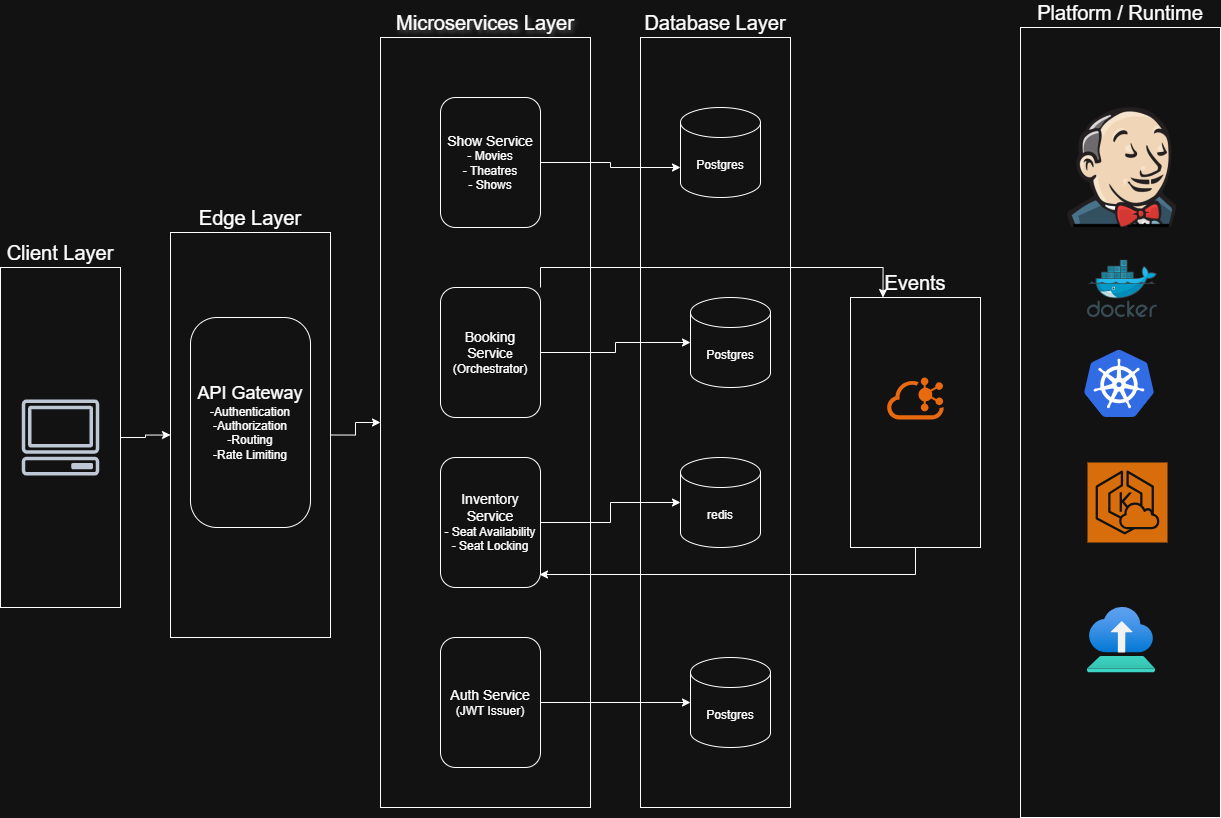

The diagram above was exported from draw.io. Its source (the exported page's mxGraphModel, read from the mxfile embedded in the PNG):
<mxGraphModel dx="2037" dy="1110" grid="1" gridSize="10" guides="1" tooltips="1" connect="1" arrows="1" fold="1" page="1" pageScale="1" pageWidth="850" pageHeight="1100" math="0" shadow="0">
  <root>
    <mxCell id="0" />
    <mxCell id="1" parent="0" />
    <mxCell id="Wh4Af55NApp4Y7Yqi6cs-49" parent="1" style="rounded=0;whiteSpace=wrap;html=1;labelPosition=center;verticalLabelPosition=top;align=center;verticalAlign=bottom;" value="&lt;font style=&quot;font-size: 20px;&quot;&gt;Database Layer&lt;/font&gt;" vertex="1">
      <mxGeometry height="770" width="150" x="660" y="140" as="geometry" />
    </mxCell>
    <mxCell id="Wh4Af55NApp4Y7Yqi6cs-47" edge="1" parent="1" source="Wh4Af55NApp4Y7Yqi6cs-46" style="edgeStyle=orthogonalEdgeStyle;rounded=0;orthogonalLoop=1;jettySize=auto;html=1;exitX=1;exitY=0.5;exitDx=0;exitDy=0;entryX=0;entryY=0.5;entryDx=0;entryDy=0;" target="Wh4Af55NApp4Y7Yqi6cs-39">
      <mxGeometry relative="1" as="geometry" />
    </mxCell>
    <mxCell id="Wh4Af55NApp4Y7Yqi6cs-46" parent="1" style="rounded=0;whiteSpace=wrap;html=1;labelPosition=center;verticalLabelPosition=top;align=center;verticalAlign=bottom;" value="&lt;font style=&quot;font-size: 20px;&quot;&gt;Edge Layer&lt;/font&gt;" vertex="1">
      <mxGeometry height="405" width="160" x="190" y="335" as="geometry" />
    </mxCell>
    <mxCell id="Wh4Af55NApp4Y7Yqi6cs-39" parent="1" style="rounded=0;whiteSpace=wrap;html=1;labelPosition=center;verticalLabelPosition=top;align=center;verticalAlign=bottom;fontColor=default;textShadow=1;" value="&lt;font style=&quot;font-size: 20px;&quot;&gt;Microservices Layer&lt;/font&gt;" vertex="1">
      <mxGeometry height="770" width="210" x="400" y="140" as="geometry" />
    </mxCell>
    <mxCell id="Wh4Af55NApp4Y7Yqi6cs-2" parent="1" style="rounded=1;whiteSpace=wrap;html=1;arcSize=22;" value="&lt;font style=&quot;&quot;&gt;&lt;span style=&quot;font-size: 18px;&quot;&gt;API Gateway&lt;/span&gt;&lt;br&gt;&lt;font style=&quot;font-size: 12px;&quot;&gt;-Authentication&lt;/font&gt;&lt;/font&gt;&lt;div&gt;-Authorization&lt;br&gt;&lt;div&gt;&lt;font style=&quot;&quot;&gt;&lt;font style=&quot;font-size: 12px;&quot;&gt;-Routing&lt;/font&gt;&lt;/font&gt;&lt;/div&gt;&lt;div&gt;&lt;font style=&quot;&quot;&gt;&lt;font style=&quot;font-size: 12px;&quot;&gt;-Rate Limiting&lt;/font&gt;&lt;/font&gt;&lt;/div&gt;&lt;/div&gt;" vertex="1">
      <mxGeometry height="210" width="120" x="210" y="420" as="geometry" />
    </mxCell>
    <mxCell id="Wh4Af55NApp4Y7Yqi6cs-5" parent="1" style="rounded=1;whiteSpace=wrap;html=1;" value="&lt;div&gt;&lt;font style=&quot;font-size: 14px;&quot;&gt;Show Service&lt;/font&gt;&lt;/div&gt;&lt;div&gt;- Movies&lt;/div&gt;&lt;div&gt;- Theatres&lt;/div&gt;&lt;div&gt;- Shows&lt;/div&gt;" vertex="1">
      <mxGeometry height="130" width="100" x="460" y="200" as="geometry" />
    </mxCell>
    <mxCell id="Wh4Af55NApp4Y7Yqi6cs-30" edge="1" parent="1" source="Wh4Af55NApp4Y7Yqi6cs-6" style="edgeStyle=orthogonalEdgeStyle;rounded=0;orthogonalLoop=1;jettySize=auto;html=1;exitX=1;exitY=0;exitDx=0;exitDy=0;entryX=0.25;entryY=0;entryDx=0;entryDy=0;" target="Wh4Af55NApp4Y7Yqi6cs-29">
      <mxGeometry relative="1" as="geometry" />
    </mxCell>
    <mxCell id="Wh4Af55NApp4Y7Yqi6cs-6" parent="1" style="rounded=1;whiteSpace=wrap;html=1;" value="&lt;font style=&quot;font-size: 14px;&quot;&gt;Booking Servic&lt;/font&gt;e&lt;br&gt;(Orchestrator)" vertex="1">
      <mxGeometry height="130" width="100" x="460" y="390" as="geometry" />
    </mxCell>
    <mxCell id="Wh4Af55NApp4Y7Yqi6cs-7" parent="1" style="rounded=1;whiteSpace=wrap;html=1;" value="&lt;font style=&quot;font-size: 14px;&quot;&gt;Inventory Service&lt;br&gt;&lt;/font&gt;- Seat Availability&lt;br&gt;- Seat Locking" vertex="1">
      <mxGeometry height="130" width="100" x="460" y="560" as="geometry" />
    </mxCell>
    <mxCell id="Wh4Af55NApp4Y7Yqi6cs-27" edge="1" parent="1" source="Wh4Af55NApp4Y7Yqi6cs-8" style="edgeStyle=orthogonalEdgeStyle;rounded=0;orthogonalLoop=1;jettySize=auto;html=1;exitX=1;exitY=0.5;exitDx=0;exitDy=0;" target="Wh4Af55NApp4Y7Yqi6cs-24">
      <mxGeometry relative="1" as="geometry" />
    </mxCell>
    <mxCell id="Wh4Af55NApp4Y7Yqi6cs-8" parent="1" style="rounded=1;whiteSpace=wrap;html=1;" value="&lt;div&gt;&lt;font style=&quot;font-size: 14px;&quot;&gt;Auth Service&lt;/font&gt;&lt;/div&gt;&lt;div&gt;(JWT Issuer)&lt;/div&gt;" vertex="1">
      <mxGeometry height="130" width="100" x="460" y="740" as="geometry" />
    </mxCell>
    <mxCell id="Wh4Af55NApp4Y7Yqi6cs-20" parent="1" style="shape=cylinder3;whiteSpace=wrap;html=1;boundedLbl=1;backgroundOutline=1;size=15;" value="Postgres" vertex="1">
      <mxGeometry height="90" width="80" x="700" y="210" as="geometry" />
    </mxCell>
    <mxCell id="Wh4Af55NApp4Y7Yqi6cs-21" edge="1" parent="1" source="Wh4Af55NApp4Y7Yqi6cs-5" style="edgeStyle=orthogonalEdgeStyle;rounded=0;orthogonalLoop=1;jettySize=auto;html=1;exitX=1;exitY=0.5;exitDx=0;exitDy=0;entryX=0;entryY=0;entryDx=0;entryDy=60;entryPerimeter=0;" target="Wh4Af55NApp4Y7Yqi6cs-20">
      <mxGeometry relative="1" as="geometry" />
    </mxCell>
    <mxCell id="Wh4Af55NApp4Y7Yqi6cs-22" parent="1" style="shape=cylinder3;whiteSpace=wrap;html=1;boundedLbl=1;backgroundOutline=1;size=15;" value="Postgres" vertex="1">
      <mxGeometry height="90" width="80" x="710" y="400" as="geometry" />
    </mxCell>
    <mxCell id="Wh4Af55NApp4Y7Yqi6cs-23" parent="1" style="shape=cylinder3;whiteSpace=wrap;html=1;boundedLbl=1;backgroundOutline=1;size=15;" value="redis" vertex="1">
      <mxGeometry height="90" width="80" x="700" y="560" as="geometry" />
    </mxCell>
    <mxCell id="Wh4Af55NApp4Y7Yqi6cs-24" parent="1" style="shape=cylinder3;whiteSpace=wrap;html=1;boundedLbl=1;backgroundOutline=1;size=15;" value="Postgres" vertex="1">
      <mxGeometry height="90" width="80" x="710" y="760" as="geometry" />
    </mxCell>
    <mxCell id="Wh4Af55NApp4Y7Yqi6cs-25" edge="1" parent="1" source="Wh4Af55NApp4Y7Yqi6cs-6" style="edgeStyle=orthogonalEdgeStyle;rounded=0;orthogonalLoop=1;jettySize=auto;html=1;exitX=1;exitY=0.5;exitDx=0;exitDy=0;entryX=0;entryY=0.5;entryDx=0;entryDy=0;entryPerimeter=0;" target="Wh4Af55NApp4Y7Yqi6cs-22">
      <mxGeometry relative="1" as="geometry" />
    </mxCell>
    <mxCell id="Wh4Af55NApp4Y7Yqi6cs-26" edge="1" parent="1" source="Wh4Af55NApp4Y7Yqi6cs-7" style="edgeStyle=orthogonalEdgeStyle;rounded=0;orthogonalLoop=1;jettySize=auto;html=1;exitX=1;exitY=0.5;exitDx=0;exitDy=0;entryX=0;entryY=0.5;entryDx=0;entryDy=0;entryPerimeter=0;" target="Wh4Af55NApp4Y7Yqi6cs-23">
      <mxGeometry relative="1" as="geometry" />
    </mxCell>
    <mxCell id="Wh4Af55NApp4Y7Yqi6cs-29" parent="1" style="rounded=0;whiteSpace=wrap;html=1;labelPosition=center;verticalLabelPosition=top;align=center;verticalAlign=bottom;" value="&lt;font style=&quot;font-size: 20px;&quot;&gt;Events&lt;/font&gt;" vertex="1">
      <mxGeometry height="250" width="130" x="870" y="400" as="geometry" />
    </mxCell>
    <mxCell id="Wh4Af55NApp4Y7Yqi6cs-36" edge="1" parent="1" source="Wh4Af55NApp4Y7Yqi6cs-29" style="edgeStyle=orthogonalEdgeStyle;rounded=0;orthogonalLoop=1;jettySize=auto;html=1;exitX=0.5;exitY=1;exitDx=0;exitDy=0;entryX=0.99;entryY=0.9;entryDx=0;entryDy=0;entryPerimeter=0;" target="Wh4Af55NApp4Y7Yqi6cs-7">
      <mxGeometry relative="1" as="geometry" />
    </mxCell>
    <mxCell id="Wh4Af55NApp4Y7Yqi6cs-38" parent="1" style="rounded=0;whiteSpace=wrap;html=1;labelPosition=center;verticalLabelPosition=top;align=center;verticalAlign=bottom;" value="&lt;font style=&quot;font-size: 20px;&quot;&gt;Platform / Runtime&lt;/font&gt;" vertex="1">
      <mxGeometry height="790" width="200" x="1040" y="130" as="geometry" />
    </mxCell>
    <mxCell id="Wh4Af55NApp4Y7Yqi6cs-48" edge="1" parent="1" source="Wh4Af55NApp4Y7Yqi6cs-43" style="edgeStyle=orthogonalEdgeStyle;rounded=0;orthogonalLoop=1;jettySize=auto;html=1;exitX=1;exitY=0.5;exitDx=0;exitDy=0;entryX=0;entryY=0.5;entryDx=0;entryDy=0;" target="Wh4Af55NApp4Y7Yqi6cs-46">
      <mxGeometry relative="1" as="geometry" />
    </mxCell>
    <mxCell id="Wh4Af55NApp4Y7Yqi6cs-43" parent="1" style="rounded=0;whiteSpace=wrap;html=1;labelPosition=center;verticalLabelPosition=top;align=center;verticalAlign=bottom;" value="&lt;font style=&quot;font-size: 20px;&quot;&gt;Client Layer&lt;/font&gt;" vertex="1">
      <mxGeometry height="340" width="120" x="20" y="370" as="geometry" />
    </mxCell>
    <mxCell id="Wh4Af55NApp4Y7Yqi6cs-45" edge="1" parent="1" source="Wh4Af55NApp4Y7Yqi6cs-2" style="edgeStyle=orthogonalEdgeStyle;rounded=0;orthogonalLoop=1;jettySize=auto;html=1;exitX=0.5;exitY=1;exitDx=0;exitDy=0;" target="Wh4Af55NApp4Y7Yqi6cs-2">
      <mxGeometry relative="1" as="geometry" />
    </mxCell>
    <mxCell id="Wh4Af55NApp4Y7Yqi6cs-50" parent="1" style="sketch=0;outlineConnect=0;fontColor=#232F3E;gradientColor=none;fillColor=#232F3D;strokeColor=none;dashed=0;verticalLabelPosition=bottom;verticalAlign=top;align=center;html=1;fontSize=12;fontStyle=0;aspect=fixed;pointerEvents=1;shape=mxgraph.aws4.client;" value="" vertex="1">
      <mxGeometry height="76" width="78" x="41" y="502" as="geometry" />
    </mxCell>
    <mxCell id="Wh4Af55NApp4Y7Yqi6cs-53" parent="1" style="image;sketch=0;aspect=fixed;html=1;points=[];align=center;fontSize=12;image=img/lib/mscae/Kubernetes.svg;" value="" vertex="1">
      <mxGeometry height="67.2" width="70" x="1104" y="452.8" as="geometry" />
    </mxCell>
    <mxCell id="Wh4Af55NApp4Y7Yqi6cs-54" parent="1" style="image;sketch=0;aspect=fixed;html=1;points=[];align=center;fontSize=12;image=img/lib/mscae/Docker.svg;" value="" vertex="1">
      <mxGeometry height="57.4" width="70" x="1107" y="362.6" as="geometry" />
    </mxCell>
    <mxCell id="Wh4Af55NApp4Y7Yqi6cs-55" parent="1" style="sketch=0;points=[[0,0,0],[0.25,0,0],[0.5,0,0],[0.75,0,0],[1,0,0],[0,1,0],[0.25,1,0],[0.5,1,0],[0.75,1,0],[1,1,0],[0,0.25,0],[0,0.5,0],[0,0.75,0],[1,0.25,0],[1,0.5,0],[1,0.75,0]];outlineConnect=0;fontColor=#232F3E;fillColor=#ED7100;strokeColor=#ffffff;dashed=0;verticalLabelPosition=bottom;verticalAlign=top;align=center;html=1;fontSize=12;fontStyle=0;aspect=fixed;shape=mxgraph.aws4.resourceIcon;resIcon=mxgraph.aws4.eks_cloud;" value="" vertex="1">
      <mxGeometry height="80" width="80" x="1107" y="565" as="geometry" />
    </mxCell>
    <mxCell id="Wh4Af55NApp4Y7Yqi6cs-56" parent="1" style="points=[];aspect=fixed;html=1;align=center;shadow=0;dashed=0;fillColor=#FF6A00;strokeColor=none;shape=mxgraph.alibaba_cloud.kafka;" value="" vertex="1">
      <mxGeometry height="42" width="56.699999999999996" x="906.65" y="480" as="geometry" />
    </mxCell>
    <mxCell id="Wh4Af55NApp4Y7Yqi6cs-57" parent="1" style="image;aspect=fixed;html=1;points=[];align=center;fontSize=12;image=img/lib/azure2/other/Azure_Deployment_Environments.svg;" value="" vertex="1">
      <mxGeometry height="65.28" width="68" x="1107" y="710" as="geometry" />
    </mxCell>
    <UserObject label="&lt;img src=&quot;https://www.gravatar.com/avatar/c61b120bdaedf42832ad4c9e391b3929?s=120&amp;amp;r=g&amp;amp;d=404&quot; alt=&quot;jenkins logo&quot;&gt;" link="&lt;img src=&quot;https://www.gravatar.com/avatar/c61b120bdaedf42832ad4c9e391b3929?s=120&amp;amp;r=g&amp;amp;d=404&quot; alt=&quot;jenkins logo&quot;&gt;" id="Wh4Af55NApp4Y7Yqi6cs-58">
      <mxCell parent="1" style="text;whiteSpace=wrap;html=1;" vertex="1">
        <mxGeometry height="105" width="60" x="1080" y="202.5" as="geometry" />
      </mxCell>
    </UserObject>
  </root>
</mxGraphModel>